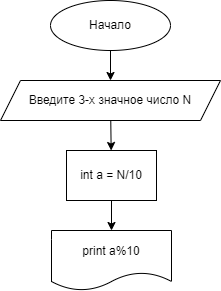

The diagram above was exported from draw.io. Its source (the exported page's mxGraphModel, read from the mxfile embedded in the PNG):
<mxGraphModel dx="986" dy="409" grid="1" gridSize="10" guides="1" tooltips="1" connect="1" arrows="1" fold="1" page="1" pageScale="1" pageWidth="827" pageHeight="1169" math="0" shadow="0">
  <root>
    <mxCell id="0" />
    <mxCell id="1" parent="0" />
    <mxCell id="4" value="" style="edgeStyle=none;html=1;" edge="1" parent="1" source="2" target="3">
      <mxGeometry relative="1" as="geometry" />
    </mxCell>
    <mxCell id="2" value="Начало" style="ellipse;whiteSpace=wrap;html=1;" vertex="1" parent="1">
      <mxGeometry x="354" y="20" width="120" height="50" as="geometry" />
    </mxCell>
    <mxCell id="6" value="" style="edgeStyle=none;html=1;" edge="1" parent="1" source="3" target="5">
      <mxGeometry relative="1" as="geometry" />
    </mxCell>
    <mxCell id="3" value="Введите 3-х значное число N" style="shape=parallelogram;perimeter=parallelogramPerimeter;whiteSpace=wrap;html=1;fixedSize=1;" vertex="1" parent="1">
      <mxGeometry x="304" y="100" width="220" height="40" as="geometry" />
    </mxCell>
    <mxCell id="8" value="" style="edgeStyle=none;html=1;" edge="1" parent="1" source="5" target="7">
      <mxGeometry relative="1" as="geometry" />
    </mxCell>
    <mxCell id="5" value="int a = N/10" style="rounded=0;whiteSpace=wrap;html=1;" vertex="1" parent="1">
      <mxGeometry x="370" y="170" width="90" height="50" as="geometry" />
    </mxCell>
    <mxCell id="7" value="print a%10" style="shape=document;whiteSpace=wrap;html=1;boundedLbl=1;" vertex="1" parent="1">
      <mxGeometry x="355" y="250" width="120" height="60" as="geometry" />
    </mxCell>
  </root>
</mxGraphModel>